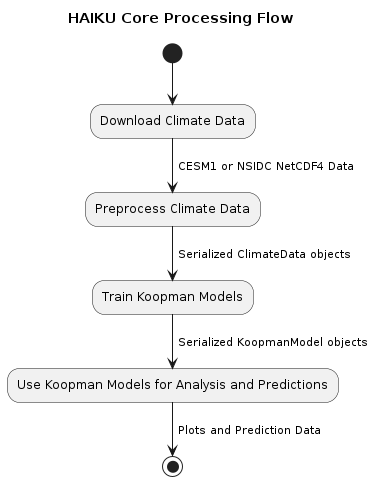

The diagram above was rendered by PlantUML. Its source (embedded in the PNG):
@startuml software_process_flowchart

title HAIKU Core Processing Flow

(*) --> Download Climate Data
--> [ CESM1 or NSIDC NetCDF4 Data] Preprocess Climate Data
--> [ Serialized ClimateData objects] Train Koopman Models
--> [ Serialized KoopmanModel objects] Use Koopman Models for Analysis and Predictions
--> [ Plots and Prediction Data] (*)

@enduml